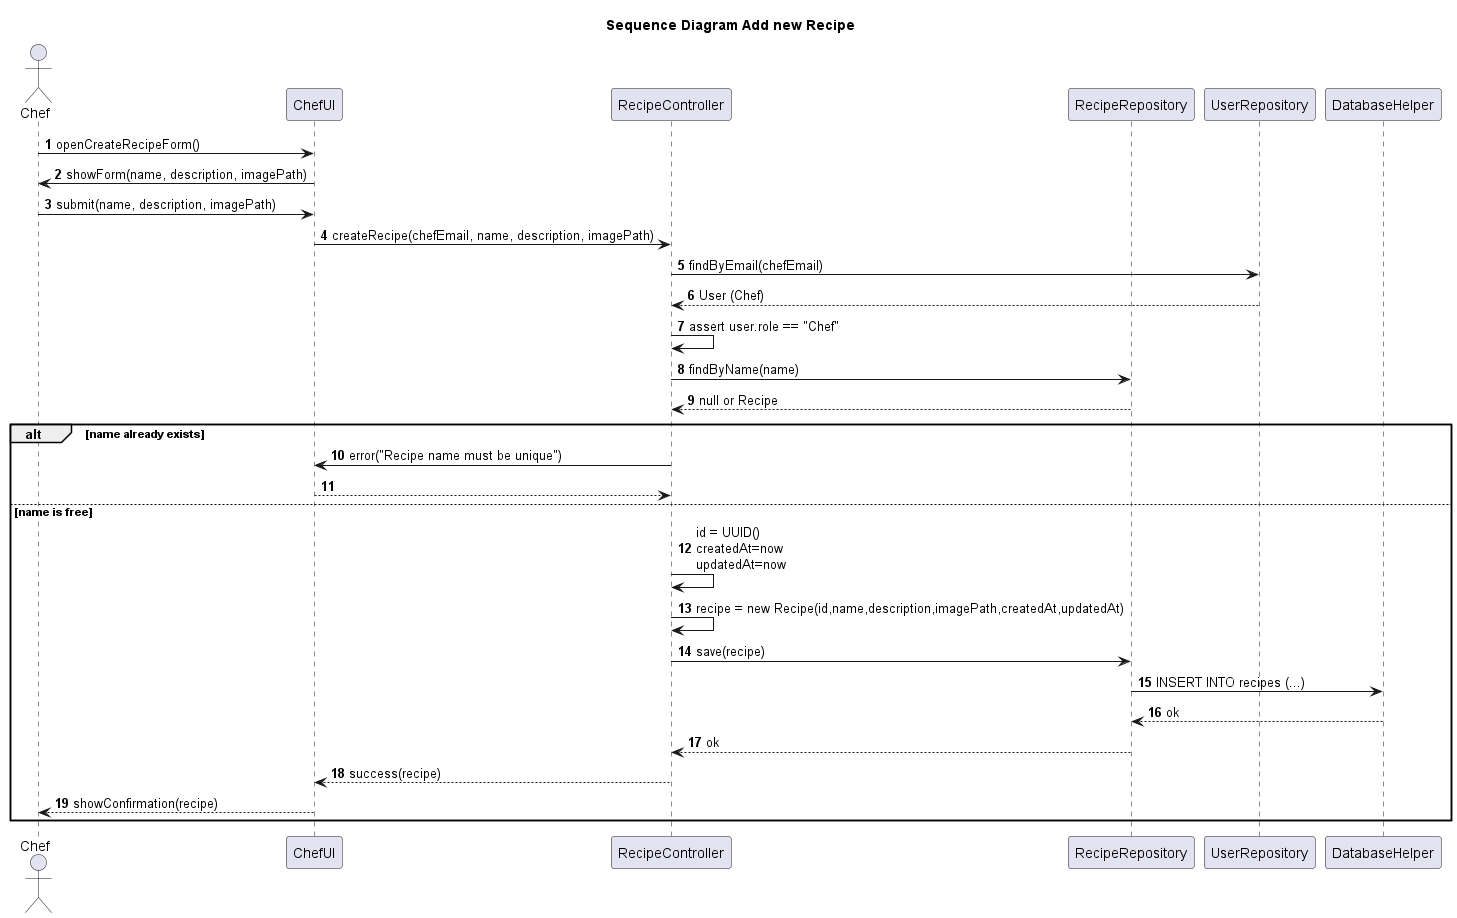

The diagram above was rendered by PlantUML. Its source (embedded in the PNG):
@startuml
autonumber
title Sequence Diagram Add new Recipe

actor Chef as A
' l'interface que le chef manipule 
participant "ChefUI" as UI
participant "RecipeController" as C
participant "RecipeRepository" as RR
participant "UserRepository" as UR
participant "DatabaseHelper" as DB

' le chef ouvre l'ecran "créer rectte" 
A -> UI : openCreateRecipeForm()
'l'ecran affiche un formulaire a remplir par le chef 
UI -> A : showForm(name, description, imagePath)
' le chef rempli 
A -> UI : submit(name, description, imagePath)
'l'UI appelle le controleur
UI -> C : createRecipe(chefEmail, name, description, imagePath)

' (1) Vérifier que le chef existe et est autorisé
'Dans l’implémentation :
'SessionManager.getActiveUser()
'fournit le Chef actuellement connecté.
'findByEmail() représente une validation conceptuelle.
C -> UR : findByEmail(chefEmail)
UR --> C : User (Chef)
C -> C : assert user.role == "Chef"

' (2) Vérifier l'unicité du nom
C -> RR : findByName(name)
RR --> C : null or Recipe

alt name already exists
  C -> UI : error("Recipe name must be unique")
  return
else name is free
  ' (3) Créer l'id et l'objet en mémoire
  C -> C : id = UUID()\ncreatedAt=now\nupdatedAt=now
  C -> C : recipe = new Recipe(id,name,description,imagePath,createdAt,updatedAt)

  ' (4) Persister
  C -> RR : save(recipe)
  RR -> DB : INSERT INTO recipes (...)
  DB --> RR : ok
  RR --> C : ok

  ' (5) Retour UI
  C --> UI : success(recipe)
  UI --> A : showConfirmation(recipe)
end

@enduml